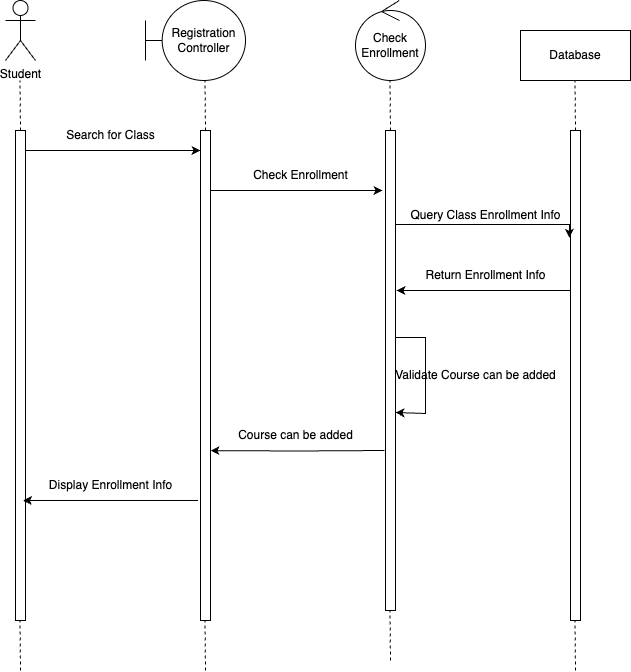

The diagram above was exported from draw.io. Its source (the exported page's mxGraphModel, read from the mxfile embedded in the PNG):
<mxGraphModel dx="1715" dy="1034" grid="1" gridSize="10" guides="1" tooltips="1" connect="1" arrows="1" fold="1" page="1" pageScale="1" pageWidth="1100" pageHeight="850" background="none" math="0" shadow="0">
  <root>
    <mxCell id="0" />
    <mxCell id="1" parent="0" />
    <mxCell id="7baba1c4bc27f4b0-9" value="" style="html=1;points=[];perimeter=orthogonalPerimeter;rounded=0;shadow=0;comic=0;labelBackgroundColor=none;strokeWidth=1;fontFamily=Verdana;fontSize=12;align=center;" parent="1" vertex="1">
      <mxGeometry x="248" y="230" width="10" height="490" as="geometry" />
    </mxCell>
    <mxCell id="9EIaElXEinwlO5w9nvkp-2" value="Student" style="shape=umlActor;verticalLabelPosition=bottom;verticalAlign=top;html=1;outlineConnect=0;" vertex="1" parent="1">
      <mxGeometry x="238" y="100" width="30" height="60" as="geometry" />
    </mxCell>
    <mxCell id="9EIaElXEinwlO5w9nvkp-4" value="" style="endArrow=none;dashed=1;html=1;rounded=0;exitX=0.5;exitY=0;exitDx=0;exitDy=0;exitPerimeter=0;" edge="1" parent="1" source="7baba1c4bc27f4b0-9">
      <mxGeometry width="50" height="50" relative="1" as="geometry">
        <mxPoint x="252.5" y="240" as="sourcePoint" />
        <mxPoint x="252.5" y="180" as="targetPoint" />
        <Array as="points" />
      </mxGeometry>
    </mxCell>
    <mxCell id="9EIaElXEinwlO5w9nvkp-5" value="" style="endArrow=none;dashed=1;html=1;rounded=0;exitX=0.5;exitY=0;exitDx=0;exitDy=0;exitPerimeter=0;" edge="1" parent="1">
      <mxGeometry width="50" height="50" relative="1" as="geometry">
        <mxPoint x="253" y="770" as="sourcePoint" />
        <mxPoint x="252.5" y="720" as="targetPoint" />
        <Array as="points" />
      </mxGeometry>
    </mxCell>
    <mxCell id="9EIaElXEinwlO5w9nvkp-6" value="Registration Controller" style="shape=umlBoundary;whiteSpace=wrap;html=1;" vertex="1" parent="1">
      <mxGeometry x="378" y="100" width="100" height="80" as="geometry" />
    </mxCell>
    <mxCell id="9EIaElXEinwlO5w9nvkp-7" value="" style="html=1;points=[];perimeter=orthogonalPerimeter;rounded=0;shadow=0;comic=0;labelBackgroundColor=none;strokeWidth=1;fontFamily=Verdana;fontSize=12;align=center;" vertex="1" parent="1">
      <mxGeometry x="433" y="230" width="10" height="490" as="geometry" />
    </mxCell>
    <mxCell id="9EIaElXEinwlO5w9nvkp-8" value="" style="endArrow=none;dashed=1;html=1;rounded=0;exitX=0.5;exitY=0;exitDx=0;exitDy=0;exitPerimeter=0;" edge="1" parent="1">
      <mxGeometry width="50" height="50" relative="1" as="geometry">
        <mxPoint x="438" y="770" as="sourcePoint" />
        <mxPoint x="437.5" y="720" as="targetPoint" />
        <Array as="points" />
      </mxGeometry>
    </mxCell>
    <mxCell id="9EIaElXEinwlO5w9nvkp-10" value="" style="endArrow=none;dashed=1;html=1;rounded=0;exitX=0.5;exitY=0;exitDx=0;exitDy=0;exitPerimeter=0;" edge="1" parent="1">
      <mxGeometry width="50" height="50" relative="1" as="geometry">
        <mxPoint x="438" y="230" as="sourcePoint" />
        <mxPoint x="437.5" y="180" as="targetPoint" />
        <Array as="points" />
      </mxGeometry>
    </mxCell>
    <mxCell id="9EIaElXEinwlO5w9nvkp-11" style="edgeStyle=orthogonalEdgeStyle;rounded=0;orthogonalLoop=1;jettySize=auto;html=1;entryX=0;entryY=0.5;entryDx=0;entryDy=0;entryPerimeter=0;" edge="1" parent="1">
      <mxGeometry relative="1" as="geometry">
        <mxPoint x="258" y="250" as="sourcePoint" />
        <mxPoint x="433" y="250" as="targetPoint" />
      </mxGeometry>
    </mxCell>
    <mxCell id="9EIaElXEinwlO5w9nvkp-12" value="Search for Class" style="text;html=1;align=center;verticalAlign=middle;resizable=0;points=[];autosize=1;strokeColor=none;fillColor=none;" vertex="1" parent="1">
      <mxGeometry x="288" y="220" width="110" height="30" as="geometry" />
    </mxCell>
    <mxCell id="9EIaElXEinwlO5w9nvkp-13" value="Check Enrollment" style="ellipse;shape=umlControl;whiteSpace=wrap;html=1;" vertex="1" parent="1">
      <mxGeometry x="588" y="100" width="70" height="80" as="geometry" />
    </mxCell>
    <mxCell id="9EIaElXEinwlO5w9nvkp-34" style="edgeStyle=orthogonalEdgeStyle;rounded=0;orthogonalLoop=1;jettySize=auto;html=1;" edge="1" parent="1">
      <mxGeometry relative="1" as="geometry">
        <mxPoint x="628" y="512" as="targetPoint" />
        <mxPoint x="628" y="437" as="sourcePoint" />
        <Array as="points">
          <mxPoint x="658" y="437" />
          <mxPoint x="658" y="513" />
        </Array>
      </mxGeometry>
    </mxCell>
    <mxCell id="9EIaElXEinwlO5w9nvkp-14" value="" style="html=1;points=[];perimeter=orthogonalPerimeter;rounded=0;shadow=0;comic=0;labelBackgroundColor=none;strokeWidth=1;fontFamily=Verdana;fontSize=12;align=center;" vertex="1" parent="1">
      <mxGeometry x="618" y="230" width="10" height="480" as="geometry" />
    </mxCell>
    <mxCell id="9EIaElXEinwlO5w9nvkp-15" value="" style="endArrow=none;dashed=1;html=1;rounded=0;exitX=0.5;exitY=0;exitDx=0;exitDy=0;exitPerimeter=0;" edge="1" parent="1">
      <mxGeometry width="50" height="50" relative="1" as="geometry">
        <mxPoint x="623" y="230" as="sourcePoint" />
        <mxPoint x="622.5" y="180" as="targetPoint" />
        <Array as="points" />
      </mxGeometry>
    </mxCell>
    <mxCell id="9EIaElXEinwlO5w9nvkp-16" style="edgeStyle=orthogonalEdgeStyle;rounded=0;orthogonalLoop=1;jettySize=auto;html=1;entryX=-0.3;entryY=0.5;entryDx=0;entryDy=0;entryPerimeter=0;" edge="1" parent="1">
      <mxGeometry relative="1" as="geometry">
        <mxPoint x="443" y="290" as="sourcePoint" />
        <mxPoint x="615" y="290" as="targetPoint" />
      </mxGeometry>
    </mxCell>
    <mxCell id="9EIaElXEinwlO5w9nvkp-17" value="Check Enrollment" style="text;html=1;align=center;verticalAlign=middle;resizable=0;points=[];autosize=1;strokeColor=none;fillColor=none;" vertex="1" parent="1">
      <mxGeometry x="473" y="260" width="120" height="30" as="geometry" />
    </mxCell>
    <mxCell id="9EIaElXEinwlO5w9nvkp-18" value="" style="html=1;points=[];perimeter=orthogonalPerimeter;rounded=0;shadow=0;comic=0;labelBackgroundColor=none;strokeWidth=1;fontFamily=Verdana;fontSize=12;align=center;" vertex="1" parent="1">
      <mxGeometry x="803" y="230" width="10" height="490" as="geometry" />
    </mxCell>
    <mxCell id="9EIaElXEinwlO5w9nvkp-19" value="Database" style="html=1;whiteSpace=wrap;" vertex="1" parent="1">
      <mxGeometry x="753" y="130" width="110" height="50" as="geometry" />
    </mxCell>
    <mxCell id="9EIaElXEinwlO5w9nvkp-20" value="" style="endArrow=none;dashed=1;html=1;rounded=0;exitX=0.5;exitY=0;exitDx=0;exitDy=0;exitPerimeter=0;" edge="1" parent="1">
      <mxGeometry width="50" height="50" relative="1" as="geometry">
        <mxPoint x="808" y="230" as="sourcePoint" />
        <mxPoint x="807.5" y="180" as="targetPoint" />
        <Array as="points" />
      </mxGeometry>
    </mxCell>
    <mxCell id="9EIaElXEinwlO5w9nvkp-23" value="Query Class Enrollment Info" style="text;html=1;align=center;verticalAlign=middle;resizable=0;points=[];autosize=1;strokeColor=none;fillColor=none;" vertex="1" parent="1">
      <mxGeometry x="633" y="300" width="170" height="30" as="geometry" />
    </mxCell>
    <mxCell id="9EIaElXEinwlO5w9nvkp-26" style="edgeStyle=orthogonalEdgeStyle;rounded=0;orthogonalLoop=1;jettySize=auto;html=1;entryX=-0.1;entryY=0.219;entryDx=0;entryDy=0;entryPerimeter=0;" edge="1" parent="1" source="9EIaElXEinwlO5w9nvkp-14" target="9EIaElXEinwlO5w9nvkp-18">
      <mxGeometry relative="1" as="geometry">
        <Array as="points">
          <mxPoint x="668" y="324" />
          <mxPoint x="668" y="324" />
        </Array>
      </mxGeometry>
    </mxCell>
    <mxCell id="9EIaElXEinwlO5w9nvkp-27" value="" style="endArrow=none;dashed=1;html=1;rounded=0;exitX=0.5;exitY=0;exitDx=0;exitDy=0;exitPerimeter=0;" edge="1" parent="1">
      <mxGeometry width="50" height="50" relative="1" as="geometry">
        <mxPoint x="623" y="760" as="sourcePoint" />
        <mxPoint x="622.5" y="710" as="targetPoint" />
        <Array as="points" />
      </mxGeometry>
    </mxCell>
    <mxCell id="9EIaElXEinwlO5w9nvkp-28" value="" style="endArrow=none;dashed=1;html=1;rounded=0;exitX=0.5;exitY=0;exitDx=0;exitDy=0;exitPerimeter=0;" edge="1" parent="1">
      <mxGeometry width="50" height="50" relative="1" as="geometry">
        <mxPoint x="808" y="770" as="sourcePoint" />
        <mxPoint x="807.5" y="720" as="targetPoint" />
        <Array as="points" />
      </mxGeometry>
    </mxCell>
    <mxCell id="9EIaElXEinwlO5w9nvkp-30" style="edgeStyle=orthogonalEdgeStyle;rounded=0;orthogonalLoop=1;jettySize=auto;html=1;entryX=1.1;entryY=0.5;entryDx=0;entryDy=0;entryPerimeter=0;" edge="1" parent="1">
      <mxGeometry relative="1" as="geometry">
        <mxPoint x="803" y="390" as="sourcePoint" />
        <mxPoint x="629" y="390" as="targetPoint" />
      </mxGeometry>
    </mxCell>
    <mxCell id="9EIaElXEinwlO5w9nvkp-31" value="Return Enrollment Info" style="text;html=1;align=center;verticalAlign=middle;resizable=0;points=[];autosize=1;strokeColor=none;fillColor=none;" vertex="1" parent="1">
      <mxGeometry x="648" y="360" width="140" height="30" as="geometry" />
    </mxCell>
    <mxCell id="9EIaElXEinwlO5w9nvkp-35" value="Validate Course can be added" style="text;html=1;align=center;verticalAlign=middle;resizable=0;points=[];autosize=1;strokeColor=none;fillColor=none;" vertex="1" parent="1">
      <mxGeometry x="618" y="460" width="180" height="30" as="geometry" />
    </mxCell>
    <mxCell id="9EIaElXEinwlO5w9nvkp-37" value="Course can be added" style="text;html=1;align=center;verticalAlign=middle;resizable=0;points=[];autosize=1;strokeColor=none;fillColor=none;" vertex="1" parent="1">
      <mxGeometry x="458" y="520" width="140" height="30" as="geometry" />
    </mxCell>
    <mxCell id="9EIaElXEinwlO5w9nvkp-44" style="edgeStyle=orthogonalEdgeStyle;rounded=0;orthogonalLoop=1;jettySize=auto;html=1;entryX=0.8;entryY=0.62;entryDx=0;entryDy=0;entryPerimeter=0;exitX=-0.2;exitY=0.62;exitDx=0;exitDy=0;exitPerimeter=0;" edge="1" parent="1">
      <mxGeometry relative="1" as="geometry">
        <mxPoint x="430.5" y="600" as="sourcePoint" />
        <mxPoint x="255.5" y="600" as="targetPoint" />
        <Array as="points">
          <mxPoint x="359.5" y="600.2" />
          <mxPoint x="359.5" y="600.2" />
        </Array>
      </mxGeometry>
    </mxCell>
    <mxCell id="9EIaElXEinwlO5w9nvkp-45" value="Display Enrollment Info" style="text;html=1;align=center;verticalAlign=middle;resizable=0;points=[];autosize=1;strokeColor=none;fillColor=none;" vertex="1" parent="1">
      <mxGeometry x="268" y="570" width="150" height="30" as="geometry" />
    </mxCell>
    <mxCell id="9EIaElXEinwlO5w9nvkp-48" style="edgeStyle=orthogonalEdgeStyle;rounded=0;orthogonalLoop=1;jettySize=auto;html=1;entryX=1.1;entryY=0.49;entryDx=0;entryDy=0;entryPerimeter=0;" edge="1" parent="1">
      <mxGeometry relative="1" as="geometry">
        <mxPoint x="617" y="550" as="sourcePoint" />
        <mxPoint x="443" y="550.0999999999999" as="targetPoint" />
      </mxGeometry>
    </mxCell>
  </root>
</mxGraphModel>